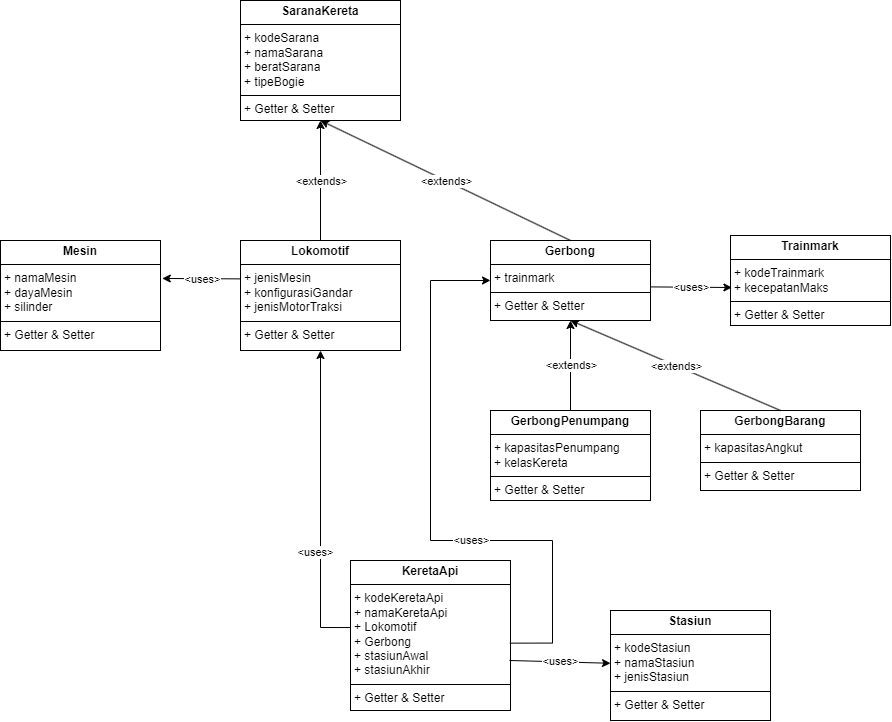

The diagram above was exported from draw.io. Its source (the exported page's mxGraphModel, read from the mxfile embedded in the PNG):
<mxGraphModel dx="1500" dy="887" grid="1" gridSize="10" guides="1" tooltips="1" connect="1" arrows="1" fold="1" page="1" pageScale="1" pageWidth="1600" pageHeight="900" background="#ffffff" math="0" shadow="0">
  <root>
    <mxCell id="0" />
    <mxCell id="1" parent="0" />
    <mxCell id="0d-h7r5lnCewu73sLOKT-2" value="&lt;p style=&quot;margin:0px;margin-top:4px;text-align:center;&quot;&gt;&lt;b&gt;SaranaKereta&lt;/b&gt;&lt;/p&gt;&lt;hr size=&quot;1&quot; style=&quot;border-style:solid;&quot;&gt;&lt;p style=&quot;margin:0px;margin-left:4px;&quot;&gt;+ kodeSarana&lt;/p&gt;&lt;p style=&quot;margin:0px;margin-left:4px;&quot;&gt;+ namaSarana&lt;br&gt;+ beratSarana&lt;br&gt;+ tipeBogie&lt;/p&gt;&lt;hr size=&quot;1&quot; style=&quot;border-style:solid;&quot;&gt;&lt;p style=&quot;margin:0px;margin-left:4px;&quot;&gt;+ Getter &amp;amp; Setter&lt;/p&gt;" style="verticalAlign=top;align=left;overflow=fill;html=1;whiteSpace=wrap;" parent="1" vertex="1">
      <mxGeometry x="430" y="40" width="160" height="120" as="geometry" />
    </mxCell>
    <mxCell id="0d-h7r5lnCewu73sLOKT-3" value="&lt;p style=&quot;margin:0px;margin-top:4px;text-align:center;&quot;&gt;&lt;b&gt;Lokomotif&lt;/b&gt;&lt;/p&gt;&lt;hr size=&quot;1&quot; style=&quot;border-style:solid;&quot;&gt;&lt;p style=&quot;margin:0px;margin-left:4px;&quot;&gt;+ jenisMesin&lt;br&gt;+ konfigurasiGandar&lt;br&gt;+ jenisMotorTraksi&lt;br&gt;&lt;/p&gt;&lt;hr size=&quot;1&quot; style=&quot;border-style:solid;&quot;&gt;&lt;p style=&quot;margin:0px;margin-left:4px;&quot;&gt;+ Getter &amp;amp; Setter&lt;/p&gt;" style="verticalAlign=top;align=left;overflow=fill;html=1;whiteSpace=wrap;" parent="1" vertex="1">
      <mxGeometry x="430" y="280" width="160" height="110" as="geometry" />
    </mxCell>
    <mxCell id="0d-h7r5lnCewu73sLOKT-4" value="&lt;p style=&quot;margin:0px;margin-top:4px;text-align:center;&quot;&gt;&lt;b&gt;Gerbong&lt;/b&gt;&lt;/p&gt;&lt;hr size=&quot;1&quot; style=&quot;border-style:solid;&quot;&gt;&lt;p style=&quot;margin:0px;margin-left:4px;&quot;&gt;+ trainmark&lt;br&gt;&lt;/p&gt;&lt;hr size=&quot;1&quot; style=&quot;border-style:solid;&quot;&gt;&lt;p style=&quot;margin:0px;margin-left:4px;&quot;&gt;+ Getter &amp;amp; Setter&lt;/p&gt;" style="verticalAlign=top;align=left;overflow=fill;html=1;whiteSpace=wrap;" parent="1" vertex="1">
      <mxGeometry x="680" y="280" width="160" height="80" as="geometry" />
    </mxCell>
    <mxCell id="0d-h7r5lnCewu73sLOKT-6" value="" style="endArrow=classic;html=1;rounded=0;exitX=0.5;exitY=0;exitDx=0;exitDy=0;entryX=0.5;entryY=1;entryDx=0;entryDy=0;" parent="1" source="0d-h7r5lnCewu73sLOKT-3" target="0d-h7r5lnCewu73sLOKT-2" edge="1">
      <mxGeometry relative="1" as="geometry">
        <mxPoint x="410" y="460" as="sourcePoint" />
        <mxPoint x="510" y="460" as="targetPoint" />
      </mxGeometry>
    </mxCell>
    <mxCell id="0d-h7r5lnCewu73sLOKT-7" value="&amp;lt;extends&amp;gt;" style="edgeLabel;resizable=0;html=1;;align=center;verticalAlign=middle;" parent="0d-h7r5lnCewu73sLOKT-6" connectable="0" vertex="1">
      <mxGeometry relative="1" as="geometry" />
    </mxCell>
    <mxCell id="0d-h7r5lnCewu73sLOKT-8" value="" style="endArrow=classic;html=1;rounded=0;exitX=0.5;exitY=0;exitDx=0;exitDy=0;entryX=0.5;entryY=1;entryDx=0;entryDy=0;" parent="1" source="0d-h7r5lnCewu73sLOKT-4" target="0d-h7r5lnCewu73sLOKT-2" edge="1">
      <mxGeometry relative="1" as="geometry">
        <mxPoint x="500" y="290" as="sourcePoint" />
        <mxPoint x="620" y="210" as="targetPoint" />
      </mxGeometry>
    </mxCell>
    <mxCell id="0d-h7r5lnCewu73sLOKT-9" value="&amp;lt;extends&amp;gt;" style="edgeLabel;resizable=0;html=1;;align=center;verticalAlign=middle;" parent="0d-h7r5lnCewu73sLOKT-8" connectable="0" vertex="1">
      <mxGeometry relative="1" as="geometry" />
    </mxCell>
    <mxCell id="0d-h7r5lnCewu73sLOKT-10" value="&lt;p style=&quot;margin:0px;margin-top:4px;text-align:center;&quot;&gt;&lt;b&gt;Mesin&lt;/b&gt;&lt;/p&gt;&lt;hr size=&quot;1&quot; style=&quot;border-style:solid;&quot;&gt;&lt;p style=&quot;margin:0px;margin-left:4px;&quot;&gt;&lt;span style=&quot;background-color: transparent; color: light-dark(rgb(0, 0, 0), rgb(255, 255, 255));&quot;&gt;+ namaMesin&lt;/span&gt;&lt;br&gt;&lt;/p&gt;&lt;p style=&quot;margin:0px;margin-left:4px;&quot;&gt;+ dayaMesin&lt;br&gt;+ silinder&lt;/p&gt;&lt;hr size=&quot;1&quot; style=&quot;border-style:solid;&quot;&gt;&lt;p style=&quot;margin:0px;margin-left:4px;&quot;&gt;+ Getter &amp;amp; Setter&lt;/p&gt;" style="verticalAlign=top;align=left;overflow=fill;html=1;whiteSpace=wrap;" parent="1" vertex="1">
      <mxGeometry x="190" y="280" width="160" height="110" as="geometry" />
    </mxCell>
    <mxCell id="0d-h7r5lnCewu73sLOKT-11" value="" style="endArrow=classic;html=1;rounded=0;exitX=0.002;exitY=0.349;exitDx=0;exitDy=0;entryX=1.011;entryY=0.345;entryDx=0;entryDy=0;exitPerimeter=0;entryPerimeter=0;" parent="1" source="0d-h7r5lnCewu73sLOKT-3" target="0d-h7r5lnCewu73sLOKT-10" edge="1">
      <mxGeometry relative="1" as="geometry">
        <mxPoint x="170" y="200" as="sourcePoint" />
        <mxPoint x="270" y="120" as="targetPoint" />
      </mxGeometry>
    </mxCell>
    <mxCell id="0d-h7r5lnCewu73sLOKT-12" value="&amp;lt;uses&amp;gt;" style="edgeLabel;resizable=0;html=1;;align=center;verticalAlign=middle;" parent="0d-h7r5lnCewu73sLOKT-11" connectable="0" vertex="1">
      <mxGeometry relative="1" as="geometry" />
    </mxCell>
    <mxCell id="0d-h7r5lnCewu73sLOKT-13" value="&lt;p style=&quot;margin:0px;margin-top:4px;text-align:center;&quot;&gt;&lt;b&gt;Trainmark&lt;/b&gt;&lt;/p&gt;&lt;hr size=&quot;1&quot; style=&quot;border-style:solid;&quot;&gt;&lt;p style=&quot;margin:0px;margin-left:4px;&quot;&gt;+ kodeTrainmark&lt;br&gt;+ kecepatanMaks&lt;br&gt;&lt;/p&gt;&lt;hr size=&quot;1&quot; style=&quot;border-style:solid;&quot;&gt;&lt;p style=&quot;margin:0px;margin-left:4px;&quot;&gt;+ Getter &amp;amp; Setter&lt;/p&gt;" style="verticalAlign=top;align=left;overflow=fill;html=1;whiteSpace=wrap;" parent="1" vertex="1">
      <mxGeometry x="920" y="275" width="160" height="90" as="geometry" />
    </mxCell>
    <mxCell id="0d-h7r5lnCewu73sLOKT-14" value="" style="endArrow=classic;html=1;rounded=0;exitX=1.002;exitY=0.58;exitDx=0;exitDy=0;entryX=0.009;entryY=0.578;entryDx=0;entryDy=0;exitPerimeter=0;entryPerimeter=0;" parent="1" source="0d-h7r5lnCewu73sLOKT-4" target="0d-h7r5lnCewu73sLOKT-13" edge="1">
      <mxGeometry relative="1" as="geometry">
        <mxPoint x="900" y="390" as="sourcePoint" />
        <mxPoint x="800" y="512" as="targetPoint" />
      </mxGeometry>
    </mxCell>
    <mxCell id="0d-h7r5lnCewu73sLOKT-15" value="&amp;lt;uses&amp;gt;" style="edgeLabel;resizable=0;html=1;;align=center;verticalAlign=middle;" parent="0d-h7r5lnCewu73sLOKT-14" connectable="0" vertex="1">
      <mxGeometry relative="1" as="geometry" />
    </mxCell>
    <mxCell id="0d-h7r5lnCewu73sLOKT-16" value="&lt;p style=&quot;margin:0px;margin-top:4px;text-align:center;&quot;&gt;&lt;b&gt;KeretaApi&lt;/b&gt;&lt;/p&gt;&lt;hr size=&quot;1&quot; style=&quot;border-style:solid;&quot;&gt;&lt;p style=&quot;margin:0px;margin-left:4px;&quot;&gt;+ kodeKeretaApi&lt;br&gt;+ namaKeretaApi&lt;/p&gt;&lt;p style=&quot;margin:0px;margin-left:4px;&quot;&gt;+ Lokomotif&lt;br&gt;+ Gerbong&lt;br&gt;&lt;/p&gt;&lt;p style=&quot;margin:0px;margin-left:4px;&quot;&gt;+ stasiunAwal&lt;br&gt;+ stasiunAkhir&lt;br&gt;&lt;/p&gt;&lt;hr size=&quot;1&quot; style=&quot;border-style:solid;&quot;&gt;&lt;p style=&quot;margin:0px;margin-left:4px;&quot;&gt;+ Getter &amp;amp; Setter&lt;/p&gt;" style="verticalAlign=top;align=left;overflow=fill;html=1;whiteSpace=wrap;" parent="1" vertex="1">
      <mxGeometry x="540" y="600" width="160" height="150" as="geometry" />
    </mxCell>
    <mxCell id="0d-h7r5lnCewu73sLOKT-17" value="" style="endArrow=classic;html=1;rounded=0;exitX=-0.001;exitY=0.447;exitDx=0;exitDy=0;entryX=0.5;entryY=1;entryDx=0;entryDy=0;exitPerimeter=0;edgeStyle=orthogonalEdgeStyle;" parent="1" source="0d-h7r5lnCewu73sLOKT-16" target="0d-h7r5lnCewu73sLOKT-3" edge="1">
      <mxGeometry relative="1" as="geometry">
        <mxPoint x="508" y="510" as="sourcePoint" />
        <mxPoint x="430" y="510" as="targetPoint" />
      </mxGeometry>
    </mxCell>
    <mxCell id="0d-h7r5lnCewu73sLOKT-18" value="&amp;lt;uses&amp;gt;" style="edgeLabel;resizable=0;html=1;;align=center;verticalAlign=middle;" parent="0d-h7r5lnCewu73sLOKT-17" connectable="0" vertex="1">
      <mxGeometry relative="1" as="geometry">
        <mxPoint x="-6" y="47" as="offset" />
      </mxGeometry>
    </mxCell>
    <mxCell id="0d-h7r5lnCewu73sLOKT-25" value="&lt;p style=&quot;margin:0px;margin-top:4px;text-align:center;&quot;&gt;&lt;b&gt;GerbongPenumpang&lt;/b&gt;&lt;/p&gt;&lt;hr size=&quot;1&quot; style=&quot;border-style:solid;&quot;&gt;&lt;p style=&quot;margin:0px;margin-left:4px;&quot;&gt;+ kapasitasPenumpang&lt;br&gt;&lt;/p&gt;&lt;p style=&quot;margin:0px;margin-left:4px;&quot;&gt;+ kelasKereta&lt;/p&gt;&lt;hr size=&quot;1&quot; style=&quot;border-style:solid;&quot;&gt;&lt;p style=&quot;margin:0px;margin-left:4px;&quot;&gt;+ Getter &amp;amp; Setter&lt;/p&gt;" style="verticalAlign=top;align=left;overflow=fill;html=1;whiteSpace=wrap;" parent="1" vertex="1">
      <mxGeometry x="680" y="450" width="160" height="90" as="geometry" />
    </mxCell>
    <mxCell id="0d-h7r5lnCewu73sLOKT-26" value="&lt;p style=&quot;margin:0px;margin-top:4px;text-align:center;&quot;&gt;&lt;b&gt;GerbongBarang&lt;/b&gt;&lt;/p&gt;&lt;hr size=&quot;1&quot; style=&quot;border-style:solid;&quot;&gt;&lt;p style=&quot;margin:0px;margin-left:4px;&quot;&gt;+ kapasitasAngkut&lt;/p&gt;&lt;hr size=&quot;1&quot; style=&quot;border-style:solid;&quot;&gt;&lt;p style=&quot;margin:0px;margin-left:4px;&quot;&gt;+ Getter &amp;amp; Setter&lt;/p&gt;" style="verticalAlign=top;align=left;overflow=fill;html=1;whiteSpace=wrap;" parent="1" vertex="1">
      <mxGeometry x="890" y="450" width="160" height="80" as="geometry" />
    </mxCell>
    <mxCell id="0d-h7r5lnCewu73sLOKT-30" value="" style="endArrow=classic;html=1;rounded=0;exitX=0.5;exitY=0;exitDx=0;exitDy=0;entryX=0.5;entryY=1;entryDx=0;entryDy=0;" parent="1" source="0d-h7r5lnCewu73sLOKT-25" target="0d-h7r5lnCewu73sLOKT-4" edge="1">
      <mxGeometry relative="1" as="geometry">
        <mxPoint x="1090" y="520" as="sourcePoint" />
        <mxPoint x="840" y="400" as="targetPoint" />
      </mxGeometry>
    </mxCell>
    <mxCell id="0d-h7r5lnCewu73sLOKT-31" value="&amp;lt;extends&amp;gt;" style="edgeLabel;resizable=0;html=1;;align=center;verticalAlign=middle;" parent="0d-h7r5lnCewu73sLOKT-30" connectable="0" vertex="1">
      <mxGeometry relative="1" as="geometry" />
    </mxCell>
    <mxCell id="0d-h7r5lnCewu73sLOKT-32" value="" style="endArrow=classic;html=1;rounded=0;exitX=0.5;exitY=0;exitDx=0;exitDy=0;entryX=0.5;entryY=1;entryDx=0;entryDy=0;" parent="1" source="0d-h7r5lnCewu73sLOKT-26" target="0d-h7r5lnCewu73sLOKT-4" edge="1">
      <mxGeometry relative="1" as="geometry">
        <mxPoint x="670" y="450" as="sourcePoint" />
        <mxPoint x="770" y="380" as="targetPoint" />
      </mxGeometry>
    </mxCell>
    <mxCell id="0d-h7r5lnCewu73sLOKT-33" value="&amp;lt;extends&amp;gt;" style="edgeLabel;resizable=0;html=1;;align=center;verticalAlign=middle;" parent="0d-h7r5lnCewu73sLOKT-32" connectable="0" vertex="1">
      <mxGeometry relative="1" as="geometry" />
    </mxCell>
    <mxCell id="0d-h7r5lnCewu73sLOKT-36" value="" style="endArrow=classic;html=1;rounded=0;entryX=0;entryY=0.5;entryDx=0;entryDy=0;edgeStyle=orthogonalEdgeStyle;jumpSize=6;exitX=0.996;exitY=0.551;exitDx=0;exitDy=0;exitPerimeter=0;" parent="1" source="0d-h7r5lnCewu73sLOKT-16" target="0d-h7r5lnCewu73sLOKT-4" edge="1">
      <mxGeometry relative="1" as="geometry">
        <mxPoint x="699" y="670" as="sourcePoint" />
        <mxPoint x="650" y="330" as="targetPoint" />
        <Array as="points">
          <mxPoint x="742" y="683" />
          <mxPoint x="742" y="580" />
          <mxPoint x="620" y="580" />
          <mxPoint x="620" y="320" />
        </Array>
      </mxGeometry>
    </mxCell>
    <mxCell id="0d-h7r5lnCewu73sLOKT-37" value="&amp;lt;uses&amp;gt;" style="edgeLabel;resizable=0;html=1;;align=center;verticalAlign=middle;" parent="0d-h7r5lnCewu73sLOKT-36" connectable="0" vertex="1">
      <mxGeometry relative="1" as="geometry">
        <mxPoint x="40" y="26" as="offset" />
      </mxGeometry>
    </mxCell>
    <mxCell id="ILFIZU4HAcTGjZ18Inga-1" value="&lt;p style=&quot;margin:0px;margin-top:4px;text-align:center;&quot;&gt;&lt;b&gt;Stasiun&lt;/b&gt;&lt;/p&gt;&lt;hr size=&quot;1&quot; style=&quot;border-style:solid;&quot;&gt;&lt;p style=&quot;margin:0px;margin-left:4px;&quot;&gt;+ kodeStasiun&lt;br&gt;+ namaStasiun&lt;/p&gt;&lt;p style=&quot;margin:0px;margin-left:4px;&quot;&gt;+ jenisStasiun&lt;/p&gt;&lt;hr size=&quot;1&quot; style=&quot;border-style:solid;&quot;&gt;&lt;p style=&quot;margin:0px;margin-left:4px;&quot;&gt;+ Getter &amp;amp; Setter&lt;/p&gt;" style="verticalAlign=top;align=left;overflow=fill;html=1;whiteSpace=wrap;" vertex="1" parent="1">
      <mxGeometry x="800" y="650" width="160" height="110" as="geometry" />
    </mxCell>
    <mxCell id="ILFIZU4HAcTGjZ18Inga-2" value="" style="endArrow=classic;html=1;rounded=0;jumpSize=6;exitX=0.996;exitY=0.551;exitDx=0;exitDy=0;exitPerimeter=0;" edge="1" parent="1" target="ILFIZU4HAcTGjZ18Inga-1">
      <mxGeometry relative="1" as="geometry">
        <mxPoint x="699" y="699.97" as="sourcePoint" />
        <mxPoint x="680" y="336.97" as="targetPoint" />
      </mxGeometry>
    </mxCell>
    <mxCell id="ILFIZU4HAcTGjZ18Inga-3" value="&amp;lt;uses&amp;gt;" style="edgeLabel;resizable=0;html=1;;align=center;verticalAlign=middle;" connectable="0" vertex="1" parent="ILFIZU4HAcTGjZ18Inga-2">
      <mxGeometry relative="1" as="geometry">
        <mxPoint y="-1" as="offset" />
      </mxGeometry>
    </mxCell>
  </root>
</mxGraphModel>